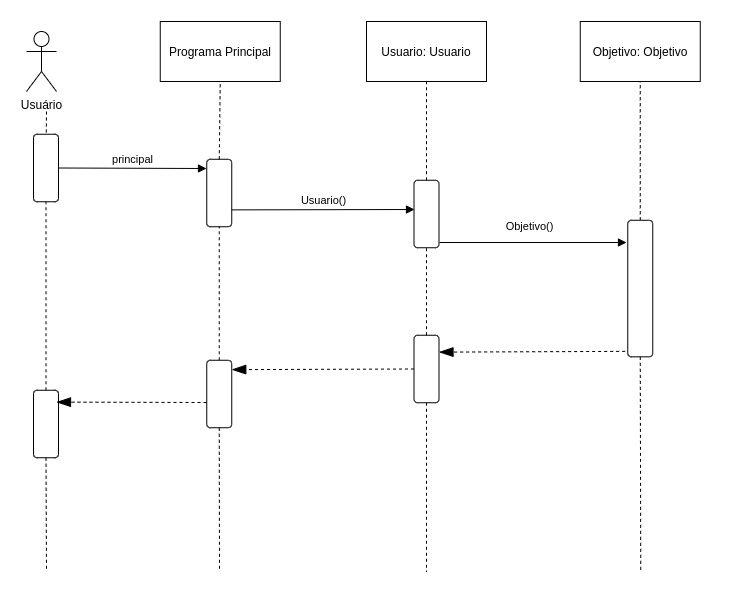

The diagram above was exported from draw.io. Its source (the exported page's mxGraphModel, read from the mxfile embedded in the PNG):
<mxGraphModel dx="1151" dy="669" grid="1" gridSize="10" guides="1" tooltips="1" connect="1" arrows="1" fold="1" page="1" pageScale="1" pageWidth="827" pageHeight="1169" math="0" shadow="0">
  <root>
    <mxCell id="0" />
    <mxCell id="1" parent="0" />
    <mxCell id="AOJiVQG6sbxcFxPHumjB-1" value="Usuário" style="shape=umlActor;verticalLabelPosition=bottom;verticalAlign=top;html=1;outlineConnect=0;" parent="1" vertex="1">
      <mxGeometry x="80" y="180" width="30" height="60" as="geometry" />
    </mxCell>
    <mxCell id="AOJiVQG6sbxcFxPHumjB-2" value="" style="endArrow=none;dashed=1;html=1;" parent="1" target="AOJiVQG6sbxcFxPHumjB-3" edge="1">
      <mxGeometry width="50" height="50" relative="1" as="geometry">
        <mxPoint x="100" y="260" as="sourcePoint" />
        <mxPoint x="100" y="310" as="targetPoint" />
      </mxGeometry>
    </mxCell>
    <mxCell id="AOJiVQG6sbxcFxPHumjB-3" value="" style="rounded=1;whiteSpace=wrap;html=1;rotation=-90;" parent="1" vertex="1">
      <mxGeometry x="65.75" y="304" width="67.5" height="25" as="geometry" />
    </mxCell>
    <mxCell id="AOJiVQG6sbxcFxPHumjB-5" value="principal" style="html=1;verticalAlign=bottom;endArrow=block;exitX=0.5;exitY=1;exitDx=0;exitDy=0;" parent="1" source="AOJiVQG6sbxcFxPHumjB-3" edge="1">
      <mxGeometry width="80" relative="1" as="geometry">
        <mxPoint x="240" y="260" as="sourcePoint" />
        <mxPoint x="260" y="317" as="targetPoint" />
      </mxGeometry>
    </mxCell>
    <mxCell id="AOJiVQG6sbxcFxPHumjB-7" value="" style="rounded=1;whiteSpace=wrap;html=1;rotation=-90;" parent="1" vertex="1">
      <mxGeometry x="239" y="329" width="67.5" height="25" as="geometry" />
    </mxCell>
    <mxCell id="AOJiVQG6sbxcFxPHumjB-8" value="Programa Principal" style="rounded=0;whiteSpace=wrap;html=1;" parent="1" vertex="1">
      <mxGeometry x="213.75" y="170" width="120" height="60" as="geometry" />
    </mxCell>
    <mxCell id="AOJiVQG6sbxcFxPHumjB-9" value="" style="endArrow=none;dashed=1;html=1;exitX=1;exitY=0.5;exitDx=0;exitDy=0;entryX=0.5;entryY=1;entryDx=0;entryDy=0;" parent="1" source="AOJiVQG6sbxcFxPHumjB-7" target="AOJiVQG6sbxcFxPHumjB-8" edge="1">
      <mxGeometry width="50" height="50" relative="1" as="geometry">
        <mxPoint x="260" y="290" as="sourcePoint" />
        <mxPoint x="310" y="240" as="targetPoint" />
      </mxGeometry>
    </mxCell>
    <mxCell id="AOJiVQG6sbxcFxPHumjB-10" value="Usuario: Usuario" style="rounded=0;whiteSpace=wrap;html=1;" parent="1" vertex="1">
      <mxGeometry x="420" y="170" width="120" height="60" as="geometry" />
    </mxCell>
    <mxCell id="AOJiVQG6sbxcFxPHumjB-12" value="" style="rounded=1;whiteSpace=wrap;html=1;rotation=-90;" parent="1" vertex="1">
      <mxGeometry x="446.25" y="350" width="67.5" height="25" as="geometry" />
    </mxCell>
    <mxCell id="AOJiVQG6sbxcFxPHumjB-13" value="" style="endArrow=none;dashed=1;html=1;entryX=0.5;entryY=1;entryDx=0;entryDy=0;exitX=1;exitY=0.5;exitDx=0;exitDy=0;" parent="1" source="AOJiVQG6sbxcFxPHumjB-12" target="AOJiVQG6sbxcFxPHumjB-10" edge="1">
      <mxGeometry width="50" height="50" relative="1" as="geometry">
        <mxPoint x="390" y="390" as="sourcePoint" />
        <mxPoint x="440" y="340" as="targetPoint" />
      </mxGeometry>
    </mxCell>
    <mxCell id="AOJiVQG6sbxcFxPHumjB-14" value="Usuario()&lt;br&gt;" style="html=1;verticalAlign=bottom;endArrow=block;exitX=0.25;exitY=1;exitDx=0;exitDy=0;" parent="1" source="AOJiVQG6sbxcFxPHumjB-7" edge="1">
      <mxGeometry width="80" relative="1" as="geometry">
        <mxPoint x="380" y="360" as="sourcePoint" />
        <mxPoint x="468" y="358" as="targetPoint" />
      </mxGeometry>
    </mxCell>
    <mxCell id="AOJiVQG6sbxcFxPHumjB-28" value="Objetivo: Objetivo" style="rounded=0;whiteSpace=wrap;html=1;" parent="1" vertex="1">
      <mxGeometry x="633.75" y="170" width="120" height="60" as="geometry" />
    </mxCell>
    <mxCell id="AOJiVQG6sbxcFxPHumjB-29" value="" style="endArrow=none;dashed=1;html=1;entryX=0.5;entryY=1;entryDx=0;entryDy=0;exitX=1;exitY=0.5;exitDx=0;exitDy=0;" parent="1" source="AOJiVQG6sbxcFxPHumjB-31" target="AOJiVQG6sbxcFxPHumjB-28" edge="1">
      <mxGeometry width="50" height="50" relative="1" as="geometry">
        <mxPoint x="723.75" y="340" as="sourcePoint" />
        <mxPoint x="653.75" y="270" as="targetPoint" />
      </mxGeometry>
    </mxCell>
    <mxCell id="AOJiVQG6sbxcFxPHumjB-31" value="" style="rounded=1;whiteSpace=wrap;html=1;rotation=-90;" parent="1" vertex="1">
      <mxGeometry x="625.47" y="424.54" width="136.57" height="25" as="geometry" />
    </mxCell>
    <mxCell id="AOJiVQG6sbxcFxPHumjB-34" value="Objetivo()" style="html=1;verticalAlign=bottom;endArrow=block;" parent="1" edge="1">
      <mxGeometry x="-0.0371" y="7" width="80" relative="1" as="geometry">
        <mxPoint x="493" y="391" as="sourcePoint" />
        <mxPoint x="680" y="391" as="targetPoint" />
        <mxPoint as="offset" />
      </mxGeometry>
    </mxCell>
    <mxCell id="AOJiVQG6sbxcFxPHumjB-37" value="" style="rounded=1;whiteSpace=wrap;html=1;rotation=-90;" parent="1" vertex="1">
      <mxGeometry x="446.25" y="505" width="67.5" height="25" as="geometry" />
    </mxCell>
    <mxCell id="AOJiVQG6sbxcFxPHumjB-38" value="" style="rounded=1;whiteSpace=wrap;html=1;rotation=-90;" parent="1" vertex="1">
      <mxGeometry x="239" y="530" width="67.5" height="25" as="geometry" />
    </mxCell>
    <mxCell id="AOJiVQG6sbxcFxPHumjB-39" value="" style="rounded=1;whiteSpace=wrap;html=1;rotation=-90;" parent="1" vertex="1">
      <mxGeometry x="65.75" y="560" width="67.5" height="25" as="geometry" />
    </mxCell>
    <mxCell id="AOJiVQG6sbxcFxPHumjB-47" value="" style="endArrow=none;dashed=1;html=1;exitX=1;exitY=0.5;exitDx=0;exitDy=0;entryX=0;entryY=0.5;entryDx=0;entryDy=0;" parent="1" source="AOJiVQG6sbxcFxPHumjB-37" target="AOJiVQG6sbxcFxPHumjB-12" edge="1">
      <mxGeometry width="50" height="50" relative="1" as="geometry">
        <mxPoint x="540" y="500" as="sourcePoint" />
        <mxPoint x="590" y="450" as="targetPoint" />
      </mxGeometry>
    </mxCell>
    <mxCell id="AOJiVQG6sbxcFxPHumjB-48" value="" style="endArrow=none;dashed=1;html=1;exitX=1;exitY=0.5;exitDx=0;exitDy=0;entryX=0;entryY=0.5;entryDx=0;entryDy=0;" parent="1" source="AOJiVQG6sbxcFxPHumjB-38" target="AOJiVQG6sbxcFxPHumjB-7" edge="1">
      <mxGeometry width="50" height="50" relative="1" as="geometry">
        <mxPoint x="540" y="500" as="sourcePoint" />
        <mxPoint x="590" y="450" as="targetPoint" />
      </mxGeometry>
    </mxCell>
    <mxCell id="AOJiVQG6sbxcFxPHumjB-49" value="" style="endArrow=none;dashed=1;html=1;exitX=1;exitY=0.5;exitDx=0;exitDy=0;entryX=0;entryY=0.5;entryDx=0;entryDy=0;" parent="1" source="AOJiVQG6sbxcFxPHumjB-39" target="AOJiVQG6sbxcFxPHumjB-3" edge="1">
      <mxGeometry width="50" height="50" relative="1" as="geometry">
        <mxPoint x="540" y="500" as="sourcePoint" />
        <mxPoint x="590" y="450" as="targetPoint" />
      </mxGeometry>
    </mxCell>
    <mxCell id="AOJiVQG6sbxcFxPHumjB-50" value="" style="endArrow=none;dashed=1;html=1;exitX=0;exitY=0.5;exitDx=0;exitDy=0;" parent="1" source="AOJiVQG6sbxcFxPHumjB-31" edge="1">
      <mxGeometry width="50" height="50" relative="1" as="geometry">
        <mxPoint x="376.25" y="500" as="sourcePoint" />
        <mxPoint x="694.25" y="720" as="targetPoint" />
      </mxGeometry>
    </mxCell>
    <mxCell id="AOJiVQG6sbxcFxPHumjB-52" value="" style="endArrow=none;dashed=1;html=1;exitX=0;exitY=0.5;exitDx=0;exitDy=0;" parent="1" source="AOJiVQG6sbxcFxPHumjB-37" edge="1">
      <mxGeometry width="50" height="50" relative="1" as="geometry">
        <mxPoint x="877.5050000000001" y="514.3849999999998" as="sourcePoint" />
        <mxPoint x="480" y="720" as="targetPoint" />
      </mxGeometry>
    </mxCell>
    <mxCell id="AOJiVQG6sbxcFxPHumjB-53" value="" style="endArrow=none;dashed=1;html=1;exitX=0;exitY=0.5;exitDx=0;exitDy=0;" parent="1" source="AOJiVQG6sbxcFxPHumjB-38" edge="1">
      <mxGeometry width="50" height="50" relative="1" as="geometry">
        <mxPoint x="887.5050000000001" y="524.3849999999998" as="sourcePoint" />
        <mxPoint x="273" y="720" as="targetPoint" />
      </mxGeometry>
    </mxCell>
    <mxCell id="AOJiVQG6sbxcFxPHumjB-54" value="" style="endArrow=none;dashed=1;html=1;exitX=0;exitY=0.5;exitDx=0;exitDy=0;" parent="1" source="AOJiVQG6sbxcFxPHumjB-39" edge="1">
      <mxGeometry width="50" height="50" relative="1" as="geometry">
        <mxPoint x="897.5050000000001" y="534.3849999999998" as="sourcePoint" />
        <mxPoint x="100" y="720" as="targetPoint" />
      </mxGeometry>
    </mxCell>
    <mxCell id="AOJiVQG6sbxcFxPHumjB-60" value="" style="endArrow=blockThin;dashed=1;endFill=1;endSize=12;html=1;entryX=0.75;entryY=1;entryDx=0;entryDy=0;exitX=0.04;exitY=-0.104;exitDx=0;exitDy=0;exitPerimeter=0;" parent="1" source="AOJiVQG6sbxcFxPHumjB-31" target="AOJiVQG6sbxcFxPHumjB-37" edge="1">
      <mxGeometry width="160" relative="1" as="geometry">
        <mxPoint x="486.25" y="470" as="sourcePoint" />
        <mxPoint x="530" y="495.625" as="targetPoint" />
      </mxGeometry>
    </mxCell>
    <mxCell id="AOJiVQG6sbxcFxPHumjB-64" value="" style="endArrow=blockThin;dashed=1;endFill=1;endSize=12;html=1;entryX=0.861;entryY=1.001;entryDx=0;entryDy=0;exitX=0.5;exitY=0;exitDx=0;exitDy=0;entryPerimeter=0;" parent="1" source="AOJiVQG6sbxcFxPHumjB-37" target="AOJiVQG6sbxcFxPHumjB-38" edge="1">
      <mxGeometry width="160" relative="1" as="geometry">
        <mxPoint x="678.75" y="502.5" as="sourcePoint" />
        <mxPoint x="500" y="503.125" as="targetPoint" />
      </mxGeometry>
    </mxCell>
    <mxCell id="AOJiVQG6sbxcFxPHumjB-65" value="" style="endArrow=blockThin;dashed=1;endFill=1;endSize=12;html=1;entryX=0.861;entryY=1.001;entryDx=0;entryDy=0;entryPerimeter=0;" parent="1" edge="1">
      <mxGeometry width="160" relative="1" as="geometry">
        <mxPoint x="260" y="551" as="sourcePoint" />
        <mxPoint x="109.99499999999998" y="550.6324999999999" as="targetPoint" />
      </mxGeometry>
    </mxCell>
  </root>
</mxGraphModel>